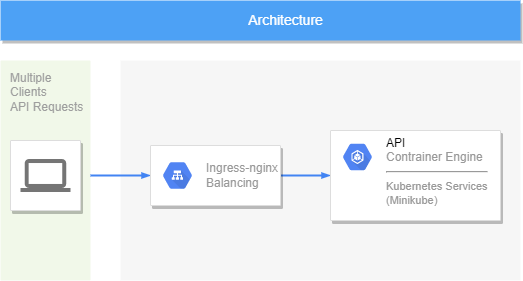

The diagram above was exported from draw.io. Its source (the exported page's mxGraphModel, read from the mxfile embedded in the PNG):
<mxGraphModel dx="868" dy="545" grid="1" gridSize="10" guides="1" tooltips="1" connect="1" arrows="1" fold="1" page="1" pageScale="1" pageWidth="1169" pageHeight="827" background="none" math="0" shadow="0">
  <root>
    <mxCell id="0" />
    <mxCell id="1" parent="0" />
    <mxCell id="14" value="" style="fillColor=#F6F6F6;strokeColor=none;shadow=0;gradientColor=none;fontSize=14;align=left;spacing=10;fontColor=#717171;9E9E9E;verticalAlign=top;spacingTop=-4;fontStyle=0;spacingLeft=40;html=1;" parent="1" vertex="1">
      <mxGeometry x="440" y="140" width="400" height="220" as="geometry" />
    </mxCell>
    <mxCell id="997" value="Multiple&lt;br&gt;Clients&lt;br&gt;API Requests&lt;br&gt;" style="rounded=1;absoluteArcSize=1;arcSize=2;html=1;strokeColor=none;gradientColor=none;shadow=0;dashed=0;fontSize=12;fontColor=#9E9E9E;align=left;verticalAlign=top;spacing=10;spacingTop=-4;fillColor=#F1F8E9;" parent="1" vertex="1">
      <mxGeometry x="320" y="140" width="90" height="220" as="geometry" />
    </mxCell>
    <mxCell id="818" value="Architecture" style="fillColor=#4DA1F5;strokeColor=none;shadow=1;gradientColor=none;fontSize=14;align=center;spacingLeft=50;fontColor=#ffffff;html=1;" parent="1" vertex="1">
      <mxGeometry x="320" y="80" width="520" height="40" as="geometry" />
    </mxCell>
    <mxCell id="998" style="edgeStyle=elbowEdgeStyle;rounded=0;elbow=vertical;html=1;labelBackgroundColor=none;startFill=1;startSize=4;endArrow=blockThin;endFill=1;endSize=4;jettySize=auto;orthogonalLoop=1;strokeColor=#4284F3;strokeWidth=2;fontSize=12;fontColor=#000000;align=left;dashed=0;" parent="1" source="997" target="989" edge="1">
      <mxGeometry relative="1" as="geometry" />
    </mxCell>
    <mxCell id="987" value="" style="strokeColor=#dddddd;fillColor=#ffffff;shadow=1;strokeWidth=1;rounded=1;absoluteArcSize=1;arcSize=2;labelPosition=center;verticalLabelPosition=middle;align=center;verticalAlign=bottom;spacingLeft=0;fontColor=#999999;fontSize=12;whiteSpace=wrap;spacingBottom=2;html=1;" parent="1" vertex="1">
      <mxGeometry x="330" y="220" width="70" height="70" as="geometry" />
    </mxCell>
    <mxCell id="988" value="" style="dashed=0;connectable=0;html=1;fillColor=#757575;strokeColor=none;shape=mxgraph.gcp2.laptop;part=1;" parent="987" vertex="1">
      <mxGeometry x="0.5" width="50" height="33" relative="1" as="geometry">
        <mxPoint x="-25" y="18.5" as="offset" />
      </mxGeometry>
    </mxCell>
    <mxCell id="1001" style="edgeStyle=orthogonalEdgeStyle;rounded=0;elbow=vertical;html=1;labelBackgroundColor=none;startFill=1;startSize=4;endArrow=blockThin;endFill=1;endSize=4;jettySize=auto;orthogonalLoop=1;strokeColor=#4284F3;strokeWidth=2;fontSize=12;fontColor=#000000;align=left;dashed=0;" parent="1" source="989" target="995" edge="1">
      <mxGeometry relative="1" as="geometry" />
    </mxCell>
    <mxCell id="989" value="" style="strokeColor=#dddddd;fillColor=#ffffff;shadow=1;strokeWidth=1;rounded=1;absoluteArcSize=1;arcSize=2;fontSize=11;fontColor=#9E9E9E;align=center;html=1;" parent="1" vertex="1">
      <mxGeometry x="470" y="225" width="130" height="60" as="geometry" />
    </mxCell>
    <mxCell id="990" value="Ingress-nginx&lt;br&gt;Balancing" style="dashed=0;connectable=0;html=1;fillColor=#5184F3;strokeColor=none;shape=mxgraph.gcp2.hexIcon;prIcon=cloud_load_balancing;part=1;labelPosition=right;verticalLabelPosition=middle;align=left;verticalAlign=middle;spacingLeft=5;fontColor=#999999;fontSize=12;" parent="989" vertex="1">
      <mxGeometry y="0.5" width="44" height="39" relative="1" as="geometry">
        <mxPoint x="5" y="-19.5" as="offset" />
      </mxGeometry>
    </mxCell>
    <mxCell id="995" value="" style="strokeColor=#dddddd;fillColor=#ffffff;shadow=1;strokeWidth=1;rounded=1;absoluteArcSize=1;arcSize=2;fontSize=11;fontColor=#9E9E9E;align=center;html=1;" parent="1" vertex="1">
      <mxGeometry x="650" y="210" width="170" height="90" as="geometry" />
    </mxCell>
    <mxCell id="996" value="&lt;font color=&quot;#000000&quot;&gt;API&lt;/font&gt;&lt;br&gt;Contrainer Engine&lt;hr&gt;&lt;font style=&quot;font-size: 11px&quot;&gt;Kubernetes Services&lt;br&gt;(Minikube)&lt;br&gt;&lt;br&gt;&lt;/font&gt;" style="dashed=0;connectable=0;html=1;fillColor=#5184F3;strokeColor=none;shape=mxgraph.gcp2.hexIcon;prIcon=container_engine;part=1;labelPosition=right;verticalLabelPosition=middle;align=left;verticalAlign=top;spacingLeft=5;fontColor=#999999;fontSize=12;spacingTop=-8;" parent="995" vertex="1">
      <mxGeometry width="44" height="39" relative="1" as="geometry">
        <mxPoint x="5" y="7" as="offset" />
      </mxGeometry>
    </mxCell>
  </root>
</mxGraphModel>